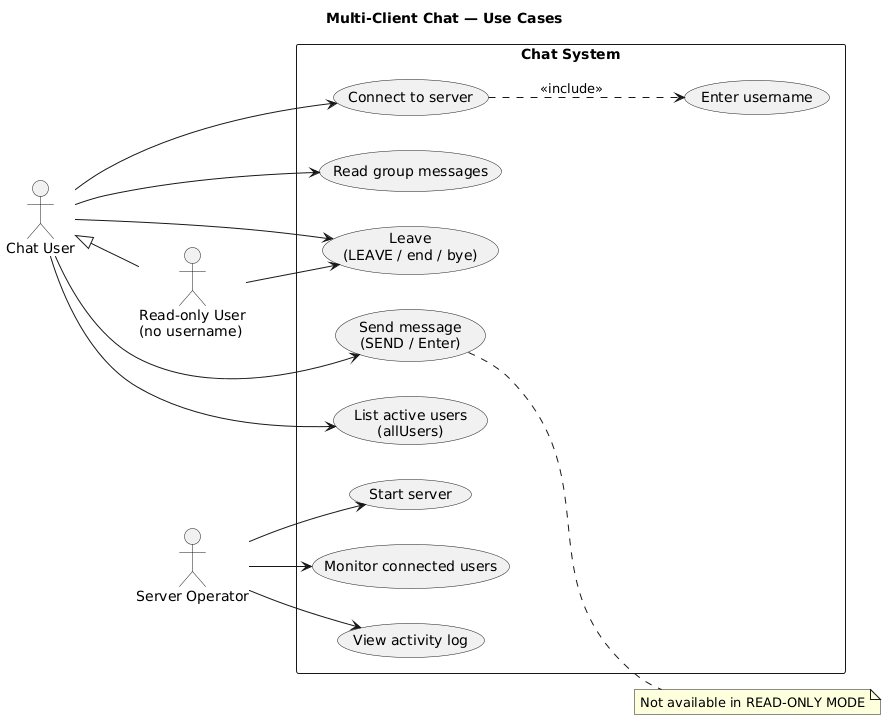

The diagram above was rendered by PlantUML. Its source (embedded in the PNG):
@startuml
title Multi-Client Chat — Use Cases
left to right direction

actor "Chat User" as User
actor "Read-only User\n(no username)" as Guest
actor "Server Operator" as Admin
User <|-- Guest

rectangle "Chat System" {
  usecase "Connect to server" as UC1
  usecase "Enter username" as UC2
  usecase "Read group messages" as UC3
  usecase "Send message\n(SEND / Enter)" as UC4
  usecase "List active users\n(allUsers)" as UC5
  usecase "Leave\n(LEAVE / end / bye)" as UC6
  usecase "Start server" as UC7
  usecase "Monitor connected users" as UC8
  usecase "View activity log" as UC9
}

User --> UC1
UC1 ..> UC2 : <<include>>
User --> UC3
User --> UC4
User --> UC5
Guest --> UC6
User --> UC6
Admin --> UC7
Admin --> UC8
Admin --> UC9

note right of UC4 : Not available in READ-ONLY MODE
@enduml